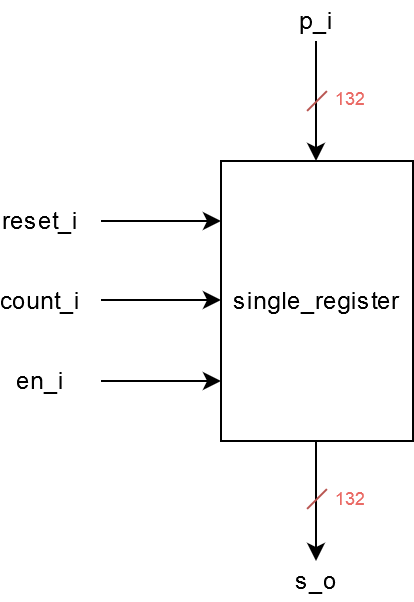

The diagram above was exported from draw.io. Its source (the exported page's mxGraphModel, read from the mxfile embedded in the PNG):
<mxGraphModel dx="782" dy="404" grid="1" gridSize="10" guides="1" tooltips="1" connect="1" arrows="1" fold="1" page="1" pageScale="1" pageWidth="827" pageHeight="1169" math="0" shadow="0">
  <root>
    <mxCell id="0" />
    <mxCell id="1" parent="0" />
    <mxCell id="7dVGjAIG-uM-7Ky6zwLO-1" value="single_register" style="rounded=0;whiteSpace=wrap;html=1;" vertex="1" parent="1">
      <mxGeometry x="280" y="240" width="96" height="140" as="geometry" />
    </mxCell>
    <mxCell id="7dVGjAIG-uM-7Ky6zwLO-2" value="" style="endArrow=classic;html=1;" edge="1" parent="1">
      <mxGeometry width="50" height="50" relative="1" as="geometry">
        <mxPoint x="327.5" y="180" as="sourcePoint" />
        <mxPoint x="327.5" y="240" as="targetPoint" />
      </mxGeometry>
    </mxCell>
    <mxCell id="7dVGjAIG-uM-7Ky6zwLO-3" value="" style="endArrow=classic;html=1;" edge="1" parent="1">
      <mxGeometry width="50" height="50" relative="1" as="geometry">
        <mxPoint x="327.5" y="380" as="sourcePoint" />
        <mxPoint x="327.5" y="440" as="targetPoint" />
      </mxGeometry>
    </mxCell>
    <mxCell id="7dVGjAIG-uM-7Ky6zwLO-4" value="" style="endArrow=classic;html=1;" edge="1" parent="1">
      <mxGeometry width="50" height="50" relative="1" as="geometry">
        <mxPoint x="220" y="270" as="sourcePoint" />
        <mxPoint x="280" y="270" as="targetPoint" />
      </mxGeometry>
    </mxCell>
    <mxCell id="7dVGjAIG-uM-7Ky6zwLO-5" value="" style="endArrow=classic;html=1;" edge="1" parent="1">
      <mxGeometry width="50" height="50" relative="1" as="geometry">
        <mxPoint x="220" y="309.5" as="sourcePoint" />
        <mxPoint x="280" y="309.5" as="targetPoint" />
      </mxGeometry>
    </mxCell>
    <mxCell id="7dVGjAIG-uM-7Ky6zwLO-6" value="" style="endArrow=classic;html=1;" edge="1" parent="1">
      <mxGeometry width="50" height="50" relative="1" as="geometry">
        <mxPoint x="220" y="350" as="sourcePoint" />
        <mxPoint x="280" y="350" as="targetPoint" />
      </mxGeometry>
    </mxCell>
    <mxCell id="7dVGjAIG-uM-7Ky6zwLO-7" value="p_i" style="text;html=1;strokeColor=none;fillColor=none;align=center;verticalAlign=middle;whiteSpace=wrap;rounded=0;" vertex="1" parent="1">
      <mxGeometry x="308" y="160" width="40" height="20" as="geometry" />
    </mxCell>
    <mxCell id="7dVGjAIG-uM-7Ky6zwLO-8" value="s_o" style="text;html=1;strokeColor=none;fillColor=none;align=center;verticalAlign=middle;whiteSpace=wrap;rounded=0;" vertex="1" parent="1">
      <mxGeometry x="308" y="440" width="40" height="20" as="geometry" />
    </mxCell>
    <mxCell id="7dVGjAIG-uM-7Ky6zwLO-9" value="reset_i" style="text;html=1;strokeColor=none;fillColor=none;align=center;verticalAlign=middle;whiteSpace=wrap;rounded=0;" vertex="1" parent="1">
      <mxGeometry x="170" y="260" width="40" height="20" as="geometry" />
    </mxCell>
    <mxCell id="7dVGjAIG-uM-7Ky6zwLO-10" value="count_i" style="text;html=1;strokeColor=none;fillColor=none;align=center;verticalAlign=middle;whiteSpace=wrap;rounded=0;" vertex="1" parent="1">
      <mxGeometry x="170" y="300" width="40" height="20" as="geometry" />
    </mxCell>
    <mxCell id="7dVGjAIG-uM-7Ky6zwLO-11" value="en_i" style="text;html=1;strokeColor=none;fillColor=none;align=center;verticalAlign=middle;whiteSpace=wrap;rounded=0;" vertex="1" parent="1">
      <mxGeometry x="170" y="340" width="40" height="20" as="geometry" />
    </mxCell>
    <mxCell id="7dVGjAIG-uM-7Ky6zwLO-12" value="" style="endArrow=none;html=1;fillColor=#f8cecc;strokeColor=#b85450;" edge="1" parent="1">
      <mxGeometry width="50" height="50" relative="1" as="geometry">
        <mxPoint x="323" y="215" as="sourcePoint" />
        <mxPoint x="333" y="205" as="targetPoint" />
      </mxGeometry>
    </mxCell>
    <mxCell id="7dVGjAIG-uM-7Ky6zwLO-13" value="" style="endArrow=none;html=1;fillColor=#f8cecc;strokeColor=#b85450;" edge="1" parent="1">
      <mxGeometry width="50" height="50" relative="1" as="geometry">
        <mxPoint x="323" y="414" as="sourcePoint" />
        <mxPoint x="333" y="404" as="targetPoint" />
      </mxGeometry>
    </mxCell>
    <mxCell id="7dVGjAIG-uM-7Ky6zwLO-14" value="&lt;font style=&quot;font-size: 9px&quot; color=&quot;#EA6B66&quot;&gt;132&lt;/font&gt;" style="text;html=1;strokeColor=none;fillColor=none;align=center;verticalAlign=middle;whiteSpace=wrap;rounded=0;" vertex="1" parent="1">
      <mxGeometry x="325" y="198" width="40" height="20" as="geometry" />
    </mxCell>
    <mxCell id="7dVGjAIG-uM-7Ky6zwLO-16" value="&lt;font style=&quot;font-size: 9px&quot; color=&quot;#EA6B66&quot;&gt;132&lt;/font&gt;" style="text;html=1;strokeColor=none;fillColor=none;align=center;verticalAlign=middle;whiteSpace=wrap;rounded=0;" vertex="1" parent="1">
      <mxGeometry x="325" y="398" width="40" height="20" as="geometry" />
    </mxCell>
  </root>
</mxGraphModel>